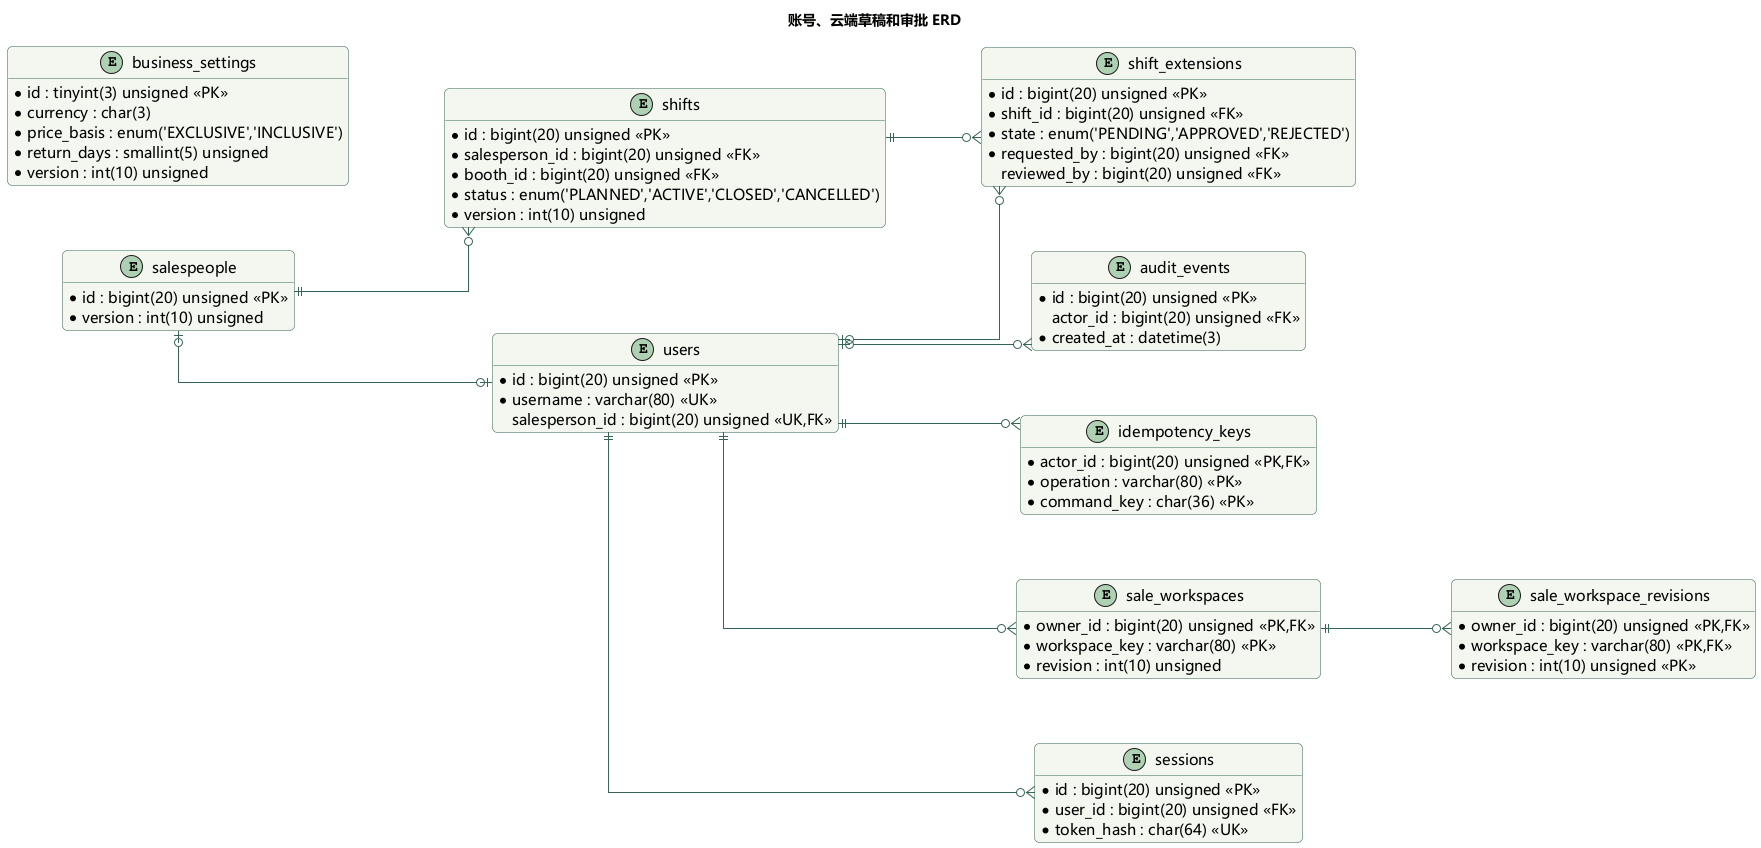

The diagram above was rendered by PlantUML. Its source (embedded in the PNG):
@startuml
skinparam defaultFontName Microsoft YaHei
skinparam defaultFontSize 15
skinparam backgroundColor #FFFFFF
skinparam shadowing false
skinparam roundcorner 10
skinparam ArrowColor #356553
skinparam LineColor #356553
skinparam packageStyle rectangle
skinparam classBackgroundColor #F4F7EF
skinparam classBorderColor #356553
skinparam usecaseBackgroundColor #F4F7EF
skinparam usecaseBorderColor #356553
skinparam stateBackgroundColor #F4F7EF
skinparam stateBorderColor #356553
skinparam noteBackgroundColor #FFF6DC
skinparam noteBorderColor #C7AB63
hide empty members
title 账号、云端草稿和审批 ERD
left to right direction
hide methods
skinparam linetype ortho
skinparam nodesep 65
skinparam ranksep 95
entity "audit_events" as audit_events {
 {field} * id : bigint(20) unsigned <<PK>>
 {field} actor_id : bigint(20) unsigned <<FK>>
 {field} * created_at : datetime(3)
}
entity "business_settings" as business_settings {
 {field} * id : tinyint(3) unsigned <<PK>>
 {field} * currency : char(3)
 {field} * price_basis : enum('EXCLUSIVE','INCLUSIVE')
 {field} * return_days : smallint(5) unsigned
 {field} * version : int(10) unsigned
}
entity "idempotency_keys" as idempotency_keys {
 {field} * actor_id : bigint(20) unsigned <<PK,FK>>
 {field} * operation : varchar(80) <<PK>>
 {field} * command_key : char(36) <<PK>>
}
entity "salespeople" as salespeople {
 {field} * id : bigint(20) unsigned <<PK>>
 {field} * version : int(10) unsigned
}
entity "sale_workspaces" as sale_workspaces {
 {field} * owner_id : bigint(20) unsigned <<PK,FK>>
 {field} * workspace_key : varchar(80) <<PK>>
 {field} * revision : int(10) unsigned
}
entity "sale_workspace_revisions" as sale_workspace_revisions {
 {field} * owner_id : bigint(20) unsigned <<PK,FK>>
 {field} * workspace_key : varchar(80) <<PK,FK>>
 {field} * revision : int(10) unsigned <<PK>>
}
entity "sessions" as sessions {
 {field} * id : bigint(20) unsigned <<PK>>
 {field} * user_id : bigint(20) unsigned <<FK>>
 {field} * token_hash : char(64) <<UK>>
}
entity "shifts" as shifts {
 {field} * id : bigint(20) unsigned <<PK>>
 {field} * salesperson_id : bigint(20) unsigned <<FK>>
 {field} * booth_id : bigint(20) unsigned <<FK>>
 {field} * status : enum('PLANNED','ACTIVE','CLOSED','CANCELLED')
 {field} * version : int(10) unsigned
}
entity "shift_extensions" as shift_extensions {
 {field} * id : bigint(20) unsigned <<PK>>
 {field} * shift_id : bigint(20) unsigned <<FK>>
 {field} * state : enum('PENDING','APPROVED','REJECTED')
 {field} * requested_by : bigint(20) unsigned <<FK>>
 {field} reviewed_by : bigint(20) unsigned <<FK>>
}
entity "users" as users {
 {field} * id : bigint(20) unsigned <<PK>>
 {field} * username : varchar(80) <<UK>>
 {field} salesperson_id : bigint(20) unsigned <<UK,FK>>
}
users |o--o{ audit_events
users ||--o{ idempotency_keys
users ||--o{ sale_workspaces
sale_workspaces ||--o{ sale_workspace_revisions
users ||--o{ sessions
salespeople ||--o{ shifts
users |o--o{ shift_extensions
shifts ||--o{ shift_extensions
salespeople |o--o| users
@enduml